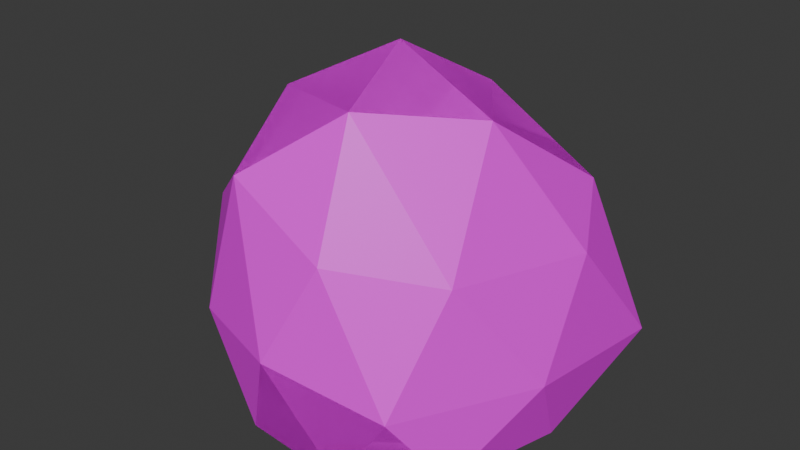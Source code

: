 # Source: bush1.blend  (saved by Blender 4.4.32; exported with 4.5.12 LTS)
import bpy
from mathutils import Matrix  # noqa: F401  (used for matrix-valued properties, if any)

bpy.ops.wm.read_factory_settings(use_empty=True)
scene = bpy.context.scene
scene.name = 'Scene'

# ---- collections
col_collection = bpy.data.collections.new('Collection'); scene.collection.children.link(col_collection)

# ---- images (referenced by path relative to the original .blend; pixels are not part of the script)
import os
ASSET_DIR = os.environ.get("B2B_ASSET_DIR", "")  # directory of the original .blend (textures are referenced by path, not embedded)
HERE = os.path.dirname(os.path.abspath(__file__))  # packed textures are extracted next to this script under _unpacked/

def load_image(name, relpath, width, height, colorspace="sRGB"):
    """Load a texture the original file referenced (path relative to the .blend, or extracted next to this script)."""
    p = next((c for c in (os.path.join(HERE, relpath), os.path.join(ASSET_DIR, relpath)) if relpath and os.path.exists(c)), "")
    if p:
        img = bpy.data.images.load(p, check_existing=True)
        img.name = name
    else:  # same state as the original file: an image datablock whose file is absent (Cycles renders it pink)
        img = bpy.data.images.new(name, width, height)
        img.source = "FILE"
        img.filepath = "//" + (relpath or name)
    img.colorspace_settings.name = colorspace
    return img
img_simplenature_texture_01_png = load_image('SimpleNature_Texture_01.png', 'SimpleNature_Texture_01.png', 1024, 1024, 'sRGB')

# ---- materials (node trees are filled in below, after node groups)
mat_nature_mat_01 = bpy.data.materials.new('Nature_Mat_01')
mat_nature_mat_01.roughness = 0.5

# ---- material node trees
mat_nature_mat_01.use_nodes = True; mat_nature_mat_01.node_tree.nodes.clear()
_N = mat_nature_mat_01.node_tree.nodes; _L = mat_nature_mat_01.node_tree.links
n0 = _N.new('ShaderNodeBsdfPrincipled'); n0.name = 'Principled BSDF'; n0.location = (10, 300)
n0.inputs[27].default_value = (0.8, 0.8, 0.8, 1.0)
n1 = _N.new('ShaderNodeOutputMaterial'); n1.name = 'Material Output'; n1.location = (300, 300)
n2 = _N.new('ShaderNodeNormalMap'); n2.name = 'Normal Map'; n2.location = (-300, -300)
n2.label = 'Normal/Map'
n3 = _N.new('ShaderNodeTexImage'); n3.name = 'Image Texture'; n3.location = (-300, 600)
n3.image = img_simplenature_texture_01_png
_L.new(n0.outputs[0], n1.inputs[0])
_L.new(n2.outputs[0], n0.inputs[5])
_L.new(n3.outputs[0], n0.inputs[0])
n1.is_active_output = True

# ---- world
world_world = bpy.data.worlds.new('World'); scene.world = world_world
world_world.use_nodes = True; world_world.node_tree.nodes.clear()
_N = world_world.node_tree.nodes; _L = world_world.node_tree.links
n0 = _N.new('ShaderNodeOutputWorld'); n0.name = 'World Output'; n0.location = (300, 300)
n1 = _N.new('ShaderNodeBackground'); n1.name = 'Background'; n1.location = (10, 300)
n1.inputs[0].default_value = (0.05088, 0.05088, 0.05088, 1.0)
_L.new(n1.outputs[0], n0.inputs[0])
n0.is_active_output = True
world_world.color = (0.05088, 0.05088, 0.05088)
world_world.sun_shadow_jitter_overblur = 0.0

# ---- meshes
me_icosphere_083 = bpy.data.meshes.new('Icosphere.083')
me_icosphere_083.from_pydata([(0.8087, 0.6406, -0.127), (28.4, 2.825, 18.81), (-10.67, 5.093, 32.12), (-34.17, 2.473, -0.5147), (-10.6, 2.473, -32.95), (28.4, -1.661, -34.08), (7.615, 47.72, 31.2), (-31.33, 45.96, 18.33), (-39.91, 31.41, -27.8), (10.79, 40.7, -37.32), (34.91, 40.74, -15.57), (0.1902, 80.39, -0.7012), (-5.576, -1.486, 19.0), (17.03, -1.946, 10.8), (10.66, 1.383, 30.79), (33.24, -0.08414, -10.06), (17.03, -2.535, -17.63), (-19.41, -2.014, -0.09887), (-25.61, 1.383, 19.01), (-5.553, -2.014, -19.16), (-27.4, 0.1706, -20.23), (10.83, -0.5269, -33.13), (37.07, 18.89, 0.388), (37.07, 13.05, -38.94), (-2.38, 26.31, 37.07), (22.59, 20.12, 30.64), (-37.72, 19.46, 10.61), (-24.79, 26.31, 29.79), (-28.98, 15.62, -35.2), (-42.83, 15.62, -16.14), (23.22, 15.79, -45.56), (-0.708, 17.98, -39.51), (26.44, 43.62, 16.49), (-15.55, 58.08, 28.75), (-39.78, 39.33, -4.654), (-16.68, 39.01, -35.66), (27.05, 49.53, -29.79), (3.828, 72.26, 17.98), (20.86, 68.8, -2.088), (-18.62, 70.27, 10.71), (-19.37, 61.91, -14.15), (6.982, 68.25, -21.17)], [], [(0, 13, 12), (1, 13, 15), (0, 12, 17), (0, 17, 19), (0, 19, 16), (1, 15, 22), (2, 14, 24), (3, 18, 26), (4, 20, 28), (5, 21, 30), (1, 22, 25), (2, 24, 27), (3, 26, 29), (4, 28, 31), (5, 30, 23), (6, 32, 37), (7, 33, 39), (8, 34, 40), (9, 35, 41), (10, 36, 38), (38, 41, 11), (38, 36, 41), (36, 9, 41), (41, 40, 11), (41, 35, 40), (35, 8, 40), (40, 39, 11), (40, 34, 39), (34, 7, 39), (39, 37, 11), (39, 33, 37), (33, 6, 37), (37, 38, 11), (37, 32, 38), (32, 10, 38), (23, 36, 10), (23, 30, 36), (30, 9, 36), (31, 35, 9), (31, 28, 35), (28, 8, 35), (29, 34, 8), (29, 26, 34), (26, 7, 34), (27, 33, 7), (27, 24, 33), (24, 6, 33), (25, 32, 6), (25, 22, 32), (22, 10, 32), (30, 31, 9), (30, 21, 31), (21, 4, 31), (28, 29, 8), (28, 20, 29), (20, 3, 29), (26, 27, 7), (26, 18, 27), (18, 2, 27), (24, 25, 6), (24, 14, 25), (14, 1, 25), (22, 23, 10), (22, 15, 23), (15, 5, 23), (16, 21, 5), (16, 19, 21), (19, 4, 21), (19, 20, 4), (19, 17, 20), (17, 3, 20), (17, 18, 3), (17, 12, 18), (12, 2, 18), (15, 16, 5), (15, 13, 16), (13, 0, 16), (12, 14, 2), (12, 13, 14), (13, 1, 14)])
me_icosphere_083.polygons.foreach_set('use_smooth', [True] * 80)
_k = set([(0, 12), (0, 13), (0, 16), (0, 17), (0, 19), (1, 13), (1, 14), (1, 15), (1, 22), (1, 25), (2, 14), (2, 18), (2, 24), (2, 27), (3, 17), (3, 18), (3, 20), (3, 26), (3, 29), (4, 19), (4, 20), (4, 21), (4, 28), (4, 31), (5, 15), (5, 16), (5, 21), (5, 23), (5, 30), (6, 24), (6, 25), (6, 32), (6, 33), (6, 37), (7, 26), (7, 27), (7, 33), (7, 34), (7, 39), (8, 28), (8, 29), (8, 34), (8, 35), (8, 40), (9, 30), (9, 31), (9, 35), (9, 36), (9, 41), (10, 22), (10, 23), (10, 32), (10, 36), (10, 38), (11, 37), (11, 38), (11, 39), (11, 40), (11, 41), (12, 13), (12, 14), (12, 17), (12, 18), (13, 14), (13, 15), (13, 16), (14, 24), (14, 25), (15, 16), (15, 22), (15, 23), (16, 19), (16, 21), (17, 18), (17, 19), (17, 20), (18, 26), (18, 27), (19, 20), (19, 21), (20, 28), (20, 29), (21, 30), (21, 31), (22, 23), (22, 25), (22, 32), (23, 30), (23, 36), (24, 25), (24, 27), (24, 33), (25, 32), (26, 27), (26, 29), (26, 34), (27, 33), (28, 29), (28, 31), (28, 35), (29, 34), (30, 31), (30, 36), (31, 35), (32, 37), (32, 38), (33, 37), (33, 39), (34, 39), (34, 40), (35, 40), (35, 41), (36, 38), (36, 41), (37, 38), (37, 39), (38, 41), (39, 40), (40, 41)])
me_icosphere_083.attributes.new('sharp_edge', 'BOOLEAN', 'EDGE').data.foreach_set('value', [ (min(e.vertices), max(e.vertices)) in _k for e in me_icosphere_083.edges])
_uv = me_icosphere_083.uv_layers.new(name='UVMap')
_uv.uv.foreach_set('vector', [0.2231, 0.8193, 0.2428, 0.8193, 0.2428, 0.8389, 0.2231, 0.8193, 0.2428, 0.8193, 0.2428, 0.8389, 0.2231, 0.8193, 0.2428, 0.8193, 0.2428, 0.8389, 0.2231, 0.8193, 0.2428, 0.8193, 0.2428, 0.8389, 0.2231, 0.8193, 0.2428, 0.8193, 0.2428, 0.8389, 0.2231, 0.8193, 0.2428, 0.8193, 0.2428, 0.8389, 0.2231, 0.8193, 0.2428, 0.8193, 0.2428, 0.8389, 0.2231, 0.8193, 0.2428, 0.8193, 0.2428, 0.8389, 0.2231, 0.8193, 0.2428, 0.8193, 0.2428, 0.8389, 0.2231, 0.8193, 0.2428, 0.8193, 0.2428, 0.8389, 0.2231, 0.8193, 0.2428, 0.8193, 0.2428, 0.8389, 0.2231, 0.8193, 0.2428, 0.8193, 0.2428, 0.8389, 0.2231, 0.8193, 0.2428, 0.8193, 0.2428, 0.8389, 0.2231, 0.8193, 0.2428, 0.8193, 0.2428, 0.8389, 0.2231, 0.8193, 0.2428, 0.8193, 0.2428, 0.8389, 0.2231, 0.8193, 0.2428, 0.8193, 0.2428, 0.8389, 0.2231, 0.8193, 0.2428, 0.8193, 0.2428, 0.8389, 0.2231, 0.8193, 0.2428, 0.8193, 0.2428, 0.8389, 0.2231, 0.8193, 0.2428, 0.8193, 0.2428, 0.8389, 0.2231, 0.8193, 0.2428, 0.8193, 0.2428, 0.8389, 0.2231, 0.8193, 0.2428, 0.8193, 0.2428, 0.8389, 0.2231, 0.8193, 0.2428, 0.8193, 0.2428, 0.8389, 0.2231, 0.8193, 0.2428, 0.8193, 0.2428, 0.8389, 0.2231, 0.8193, 0.2428, 0.8193, 0.2428, 0.8389, 0.2231, 0.8193, 0.2428, 0.8193, 0.2428, 0.8389, 0.2231, 0.8193, 0.2428, 0.8193, 0.2428, 0.8389, 0.2231, 0.8193, 0.2428, 0.8193, 0.2428, 0.8389, 0.2231, 0.8193, 0.2428, 0.8193, 0.2428, 0.8389, 0.2231, 0.8193, 0.2428, 0.8193, 0.2428, 0.8389, 0.2231, 0.8193, 0.2428, 0.8193, 0.2428, 0.8389, 0.2231, 0.8193, 0.2428, 0.8193, 0.2428, 0.8389, 0.2231, 0.8193, 0.2428, 0.8193, 0.2428, 0.8389, 0.2231, 0.8193, 0.2428, 0.8193, 0.2428, 0.8389, 0.2231, 0.8193, 0.2428, 0.8193, 0.2428, 0.8389, 0.2231, 0.8193, 0.2428, 0.8193, 0.2428, 0.8389, 0.2231, 0.8193, 0.2428, 0.8193, 0.2428, 0.8389, 0.2231, 0.8193, 0.2428, 0.8193, 0.2428, 0.8389, 0.2231, 0.8193, 0.2428, 0.8193, 0.2428, 0.8389, 0.2231, 0.8193, 0.2428, 0.8193, 0.2428, 0.8389, 0.2231, 0.8193, 0.2428, 0.8193, 0.2428, 0.8389, 0.2231, 0.8193, 0.2428, 0.8193, 0.2428, 0.8389, 0.2231, 0.8193, 0.2428, 0.8193, 0.2428, 0.8389, 0.2231, 0.8193, 0.2428, 0.8193, 0.2428, 0.8389, 0.2231, 0.8193, 0.2428, 0.8193, 0.2428, 0.8389, 0.2231, 0.8193, 0.2428, 0.8193, 0.2428, 0.8389, 0.2231, 0.8193, 0.2428, 0.8193, 0.2428, 0.8389, 0.2231, 0.8193, 0.2428, 0.8193, 0.2428, 0.8389, 0.2231, 0.8193, 0.2428, 0.8193, 0.2428, 0.8389, 0.2231, 0.8193, 0.2428, 0.8193, 0.2428, 0.8389, 0.2231, 0.8193, 0.2428, 0.8193, 0.2428, 0.8389, 0.2231, 0.8193, 0.2428, 0.8193, 0.2428, 0.8389, 0.2231, 0.8193, 0.2428, 0.8193, 0.2428, 0.8389, 0.2231, 0.8193, 0.2428, 0.8193, 0.2428, 0.8389, 0.2231, 0.8193, 0.2428, 0.8193, 0.2428, 0.8389, 0.2231, 0.8193, 0.2428, 0.8193, 0.2428, 0.8389, 0.2231, 0.8193, 0.2428, 0.8193, 0.2428, 0.8389, 0.2231, 0.8193, 0.2428, 0.8193, 0.2428, 0.8389, 0.2231, 0.8193, 0.2428, 0.8193, 0.2428, 0.8389, 0.2231, 0.8193, 0.2428, 0.8193, 0.2428, 0.8389, 0.2231, 0.8193, 0.2428, 0.8193, 0.2428, 0.8389, 0.2231, 0.8193, 0.2428, 0.8193, 0.2428, 0.8389, 0.2231, 0.8193, 0.2428, 0.8193, 0.2428, 0.8389, 0.2231, 0.8193, 0.2428, 0.8193, 0.2428, 0.8389, 0.2231, 0.8193, 0.2428, 0.8193, 0.2428, 0.8389, 0.2231, 0.8193, 0.2428, 0.8193, 0.2428, 0.8389, 0.2231, 0.8193, 0.2428, 0.8193, 0.2428, 0.8389, 0.2231, 0.8193, 0.2428, 0.8193, 0.2428, 0.8389, 0.2231, 0.8193, 0.2428, 0.8193, 0.2428, 0.8389, 0.2231, 0.8193, 0.2428, 0.8193, 0.2428, 0.8389, 0.2231, 0.8193, 0.2428, 0.8193, 0.2428, 0.8389, 0.2231, 0.8193, 0.2428, 0.8193, 0.2428, 0.8389, 0.2231, 0.8193, 0.2428, 0.8193, 0.2428, 0.8389, 0.2231, 0.8193, 0.2428, 0.8193, 0.2428, 0.8389, 0.2231, 0.8193, 0.2428, 0.8193, 0.2428, 0.8389, 0.2231, 0.8193, 0.2428, 0.8193, 0.2428, 0.8389, 0.2231, 0.8193, 0.2428, 0.8193, 0.2428, 0.8389, 0.2231, 0.8193, 0.2428, 0.8193, 0.2428, 0.8389, 0.2231, 0.8193, 0.2428, 0.8193, 0.2428, 0.8389, 0.2231, 0.8193, 0.2428, 0.8193, 0.2428, 0.8389, 0.2231, 0.8193, 0.2428, 0.8193, 0.2428, 0.8389])
me_icosphere_083.materials.append(mat_nature_mat_01)
me_icosphere_083.update()
me_icosphere_083.normals_split_custom_set([tuple(v) for v in zip(*[iter([-0.06828, -0.9888, -0.1327, -0.06828, -0.9888, -0.1327, -0.06828, -0.9888, -0.1327, 0.2944, -0.9447, 0.1446, 0.2944, -0.9447, 0.1446, 0.2944, -0.9447, 0.1446, 0.1298, -0.9893, -0.06664, 0.1298, -0.9893, -0.06664, 0.1298, -0.9893, -0.06664, 0.1297, -0.9871, 0.09426, 0.1297, -0.9871, 0.09426, 0.1297, -0.9871, 0.09426, -0.03292, -0.9883, 0.1488, -0.03292, -0.9883, 0.1488, -0.03292, -0.9883, 0.1488, 0.9379, -0.2921, 0.1869, 0.9379, -0.2921, 0.1869, 0.9379, -0.2921, 0.1869, 0.01999, -0.2344, 0.9719, 0.01999, -0.2344, 0.9719, 0.01999, -0.2344, 0.9719, -0.8455, -0.4049, 0.3482, -0.8455, -0.4049, 0.3482, -0.8455, -0.4049, 0.3482, -0.3939, -0.6602, -0.6395, -0.3939, -0.6602, -0.6395, -0.3939, -0.6602, -0.6395, -0.08105, -0.5642, -0.8216, -0.08105, -0.5642, -0.8216, -0.08105, -0.5642, -0.8216, 0.9021, 0.007733, 0.4315, 0.9021, 0.007733, 0.4315, 0.9021, 0.007733, 0.4315, -0.3075, -0.1005, 0.9462, -0.3075, -0.1005, 0.9462, -0.3075, -0.1005, 0.9462, -0.9145, -0.3374, 0.2232, -0.9145, -0.3374, 0.2232, -0.9145, -0.3374, 0.2232, -0.116, -0.3231, -0.9392, -0.116, -0.3231, -0.9392, -0.116, -0.3231, -0.9392, 0.3084, -0.457, -0.8343, 0.3084, -0.457, -0.8343, 0.3084, -0.457, -0.8343, 0.6091, 0.447, 0.6551, 0.6091, 0.447, 0.6551, 0.6091, 0.447, 0.6551, -0.7115, 0.52, 0.4726, -0.7115, 0.52, 0.4726, -0.7115, 0.52, 0.4726, -0.7673, 0.6079, -0.2039, -0.7673, 0.6079, -0.2039, -0.7673, 0.6079, -0.2039, -0.08288, 0.4957, -0.8645, -0.08288, 0.4957, -0.8645, -0.08288, 0.4957, -0.8645, 0.8499, 0.5023, -0.1594, 0.8499, 0.5023, -0.1594, 0.8499, 0.5023, -0.1594, 0.4413, 0.8283, -0.3451, 0.4413, 0.8283, -0.3451, 0.4413, 0.8283, -0.3451, 0.5252, 0.7491, -0.4038, 0.5252, 0.7491, -0.4038, 0.5252, 0.7491, -0.4038, 0.1148, 0.5144, -0.8498, 0.1148, 0.5144, -0.8498, 0.1148, 0.5144, -0.8498, -0.3319, 0.7588, -0.5604, -0.3319, 0.7588, -0.5604, -0.3319, 0.7588, -0.5604, -0.3379, 0.6231, -0.7054, -0.3379, 0.6231, -0.7054, -0.3379, 0.6231, -0.7054, -0.4255, 0.5926, -0.684, -0.4255, 0.5926, -0.684, -0.4255, 0.5926, -0.684, -0.5709, 0.7832, -0.2462, -0.5709, 0.7832, -0.2462, -0.5709, 0.7832, -0.2462, -0.7664, 0.6155, -0.1838, -0.7664, 0.6155, -0.1838, -0.7664, 0.6155, -0.1838, -0.8506, 0.4977, 0.1694, -0.8506, 0.4977, 0.1694, -0.8506, 0.4977, 0.1694, -0.2153, 0.8792, 0.425, -0.2153, 0.8792, 0.425, -0.2153, 0.8792, 0.425, -0.2539, 0.7808, 0.5709, -0.2539, 0.7808, 0.5709, -0.2539, 0.7808, 0.5709, 0.1257, 0.4855, 0.8651, 0.1257, 0.4855, 0.8651, 0.1257, 0.4855, 0.8651, 0.4848, 0.8325, 0.2683, 0.4848, 0.8325, 0.2683, 0.4848, 0.8325, 0.2683, 0.6928, 0.5212, 0.4983, 0.6928, 0.5212, 0.4983, 0.6928, 0.5212, 0.4983, 0.9109, 0.356, 0.2087, 0.9109, 0.356, 0.2087, 0.9109, 0.356, 0.2087, 0.8987, 0.3217, -0.2981, 0.8987, 0.3217, -0.2981, 0.8987, 0.3217, -0.2981, 0.4594, 0.3328, -0.8235, 0.4594, 0.3328, -0.8235, 0.4594, 0.3328, -0.8235, 0.2004, 0.3961, -0.8961, 0.2004, 0.3961, -0.8961, 0.2004, 0.3961, -0.8961, -0.06776, 0.1293, -0.9893, -0.06776, 0.1293, -0.9893, -0.06776, 0.1293, -0.9893, -0.1552, 0.06224, -0.9859, -0.1552, 0.06224, -0.9859, -0.1552, 0.06224, -0.9859, -0.3667, 0.1749, -0.9137, -0.3667, 0.1749, -0.9137, -0.3667, 0.1749, -0.9137, -0.9878, 0.1492, -0.04576, -0.9878, 0.1492, -0.04576, -0.9878, 0.1492, -0.04576, -0.9825, 0.03798, 0.1824, -0.9825, 0.03798, 0.1824, -0.9825, 0.03798, 0.1824, -0.9417, 0.1378, 0.3068, -0.9417, 0.1378, 0.3068, -0.9417, 0.1378, 0.3068, -0.6467, 0.2123, 0.7326, -0.6467, 0.2123, 0.7326, -0.6467, 0.2123, 0.7326, -0.3068, 0.1203, 0.9441, -0.3068, 0.1203, 0.9441, -0.3068, 0.1203, 0.9441, 0.01355, 0.2588, 0.9658, 0.01355, 0.2588, 0.9658, 0.01355, 0.2588, 0.9658, 0.6252, 0.3249, 0.7096, 0.6252, 0.3249, 0.7096, 0.6252, 0.3249, 0.7096, 0.8983, 0.1092, 0.4256, 0.8983, 0.1092, 0.4256, 0.8983, 0.1092, 0.4256, 0.9397, 0.2574, 0.2252, 0.9397, 0.2574, 0.2252, 0.9397, 0.2574, 0.2252, -0.2224, 0.2041, -0.9534, -0.2224, 0.2041, -0.9534, -0.2224, 0.2041, -0.9534, -0.2572, -0.4543, -0.8529, -0.2572, -0.4543, -0.8529, -0.2572, -0.4543, -0.8529, -0.05784, -0.3573, -0.9322, -0.05784, -0.3573, -0.9322, -0.05784, -0.3573, -0.9322, -0.7782, -0.2733, -0.5654, -0.7782, -0.2733, -0.5654, -0.7782, -0.2733, -0.5654, -0.6775, -0.5465, -0.4922, -0.6775, -0.5465, -0.4922, -0.6775, -0.5465, -0.4922, -0.7193, -0.674, -0.1683, -0.7193, -0.674, -0.1683, -0.7193, -0.674, -0.1683, -0.8354, 0.04188, 0.548, -0.8354, 0.04188, 0.548, -0.8354, 0.04188, 0.548, -0.7653, -0.2343, 0.5995, -0.7653, -0.2343, 0.5995, -0.7653, -0.2343, 0.5995, -0.5841, -0.3061, 0.7518, -0.5841, -0.3061, 0.7518, -0.5841, -0.3061, 0.7518, 0.2779, 0.1315, 0.9516, 0.2779, 0.1315, 0.9516, 0.2779, 0.1315, 0.9516, 0.217, -0.1302, 0.9674, 0.217, -0.1302, 0.9674, 0.217, -0.1302, 0.9674, 0.5451, -0.3409, 0.7659, 0.5451, -0.3409, 0.7659, 0.5451, -0.3409, 0.7659, 0.996, 0.08881, -0.01319, 0.996, 0.08881, -0.01319, 0.996, 0.08881, -0.01319, 0.9762, -0.2145, 0.03186, 0.9762, -0.2145, 0.03186, 0.9762, -0.2145, 0.03186, 0.834, -0.5356, -0.133, 0.834, -0.5356, -0.133, 0.834, -0.5356, -0.133, -0.06954, -0.9925, -0.1008, -0.06954, -0.9925, -0.1008, -0.06954, -0.9925, -0.1008, -0.01456, -0.9923, -0.1227, -0.01456, -0.9923, -0.1227, -0.01456, -0.9923, -0.1227, -0.1359, -0.9557, -0.2612, -0.1359, -0.9557, -0.2612, -0.1359, -0.9557, -0.2612, -0.08192, -0.9562, -0.2811, -0.08192, -0.9562, -0.2811, -0.08192, -0.9562, -0.2811, -0.09589, -0.993, -0.06967, -0.09589, -0.993, -0.06967, -0.09589, -0.993, -0.06967, -0.2911, -0.9566, 0.01179, -0.2911, -0.9566, 0.01179, -0.2911, -0.9566, 0.01179, -0.2919, -0.9535, 0.07482, -0.2919, -0.9535, 0.07482, -0.2919, -0.9535, 0.07482, -0.1406, -0.9816, 0.1289, -0.1406, -0.9816, 0.1289, -0.1406, -0.9816, 0.1289, -0.131, -0.9057, 0.4032, -0.1309, -0.9057, 0.4033, -0.1296, -0.9056, 0.4038, 0.1317, -0.9905, 0.03844, 0.1317, -0.9905, 0.03844, 0.1317, -0.9905, 0.03844, 0.14, -0.9899, 0.0205, 0.14, -0.9899, 0.0205, 0.14, -0.9899, 0.0205, -0.1709, -0.9851, 0.0204, -0.1709, -0.9851, 0.0204, -0.1709, -0.9851, 0.0204, -0.131, -0.9057, 0.4032, -0.1324, -0.9057, 0.4027, -0.1309, -0.9057, 0.4033, 0.04454, -0.983, 0.1779, 0.04454, -0.983, 0.1779, 0.04454, -0.983, 0.1779, 0.2332, -0.9445, 0.2316, 0.2332, -0.9445, 0.2316, 0.2332, -0.9445, 0.2316])] * 3)])
me_icosphere_001 = bpy.data.meshes.new('Icosphere.001')
me_icosphere_001.from_pydata([(28.4, 2.825, 18.81), (-10.67, 5.093, 32.12), (-34.17, 2.473, -0.5147), (-10.6, 2.473, -32.95), (28.4, -1.661, -34.08), (-31.33, 45.96, 18.33), (-39.91, 31.41, -27.8), (0.1902, 80.39, -0.7012), (10.66, 1.383, 30.79), (-25.61, 1.383, 19.01), (37.07, 13.05, -38.94), (-2.38, 26.31, 37.07), (22.59, 20.12, 30.64), (-37.72, 19.46, 10.61), (-28.98, 15.62, -35.2), (-42.83, 15.62, -16.14), (23.22, 15.79, -45.56), (-15.55, 58.08, 28.75), (-39.78, 39.33, -4.654), (27.05, 49.53, -29.79), (3.828, 72.26, 17.98), (20.86, 68.8, -2.088), (-18.62, 70.27, 10.71), (6.982, 68.25, -21.17)], [], [(23, 6, 7), (11, 17, 1), (22, 20, 7), (19, 16, 14), (8, 11, 1), (14, 3, 2), (21, 0, 10), (16, 4, 3), (8, 3, 0), (12, 21, 20), (13, 2, 9), (5, 22, 18), (20, 21, 7), (10, 16, 19), (21, 23, 7), (10, 19, 21), (20, 11, 12), (18, 7, 6), (8, 0, 12), (10, 0, 4), (13, 1, 5), (18, 6, 15), (22, 17, 20), (6, 23, 14), (23, 19, 14), (8, 12, 11), (2, 15, 14), (15, 6, 14), (21, 12, 0), (3, 14, 16), (16, 10, 4), (1, 9, 8), (9, 2, 3), (8, 9, 3), (3, 4, 0), (13, 15, 2), (5, 17, 22), (21, 19, 23), (20, 17, 11), (18, 22, 7), (9, 1, 13), (1, 17, 5), (15, 13, 18), (13, 5, 18)])
me_icosphere_001.polygons.foreach_set('use_smooth', [True] * 44)
_k = set([(0, 3), (0, 4), (0, 8), (0, 10), (0, 12), (0, 21), (1, 5), (1, 8), (1, 9), (1, 11), (1, 13), (1, 17), (2, 3), (2, 9), (2, 13), (2, 15), (3, 4), (3, 8), (3, 9), (3, 14), (3, 16), (4, 10), (4, 16), (5, 13), (5, 17), (5, 18), (5, 22), (6, 7), (6, 14), (6, 15), (6, 18), (6, 23), (7, 18), (7, 20), (7, 21), (7, 22), (7, 23), (8, 9), (8, 11), (8, 12), (9, 13), (10, 16), (10, 19), (10, 21), (11, 12), (11, 17), (11, 20), (12, 20), (12, 21), (13, 15), (13, 18), (14, 15), (14, 16), (14, 19), (14, 23), (15, 18), (16, 19), (17, 20), (17, 22), (18, 22), (19, 21), (19, 23), (20, 21), (20, 22), (21, 23)])
me_icosphere_001.attributes.new('sharp_edge', 'BOOLEAN', 'EDGE').data.foreach_set('value', [ (min(e.vertices), max(e.vertices)) in _k for e in me_icosphere_001.edges])
_uv = me_icosphere_001.uv_layers.new(name='UVMap')
_uv.uv.foreach_set('vector', [0.2231, 0.8193, 0.2428, 0.8193, 0.2428, 0.8389, 0.2428, 0.8193, 0.2428, 0.8389, 0.2231, 0.8193, 0.2231, 0.8193, 0.2428, 0.8193, 0.2428, 0.8389, 0.2428, 0.8389, 0.2231, 0.8193, 0.2231, 0.8193, 0.2428, 0.8193, 0.2428, 0.8389, 0.2231, 0.8193, 0.2428, 0.8389, 0.2231, 0.8193, 0.2428, 0.8193, 0.2428, 0.8389, 0.2231, 0.8193, 0.2428, 0.8193, 0.2428, 0.8193, 0.2231, 0.8193, 0.2231, 0.8193, 0.2428, 0.8193, 0.2428, 0.8193, 0.2428, 0.8193, 0.2231, 0.8193, 0.2428, 0.8389, 0.2428, 0.8389, 0.2428, 0.8193, 0.2231, 0.8193, 0.2428, 0.8193, 0.2231, 0.8193, 0.2428, 0.8389, 0.2231, 0.8193, 0.2231, 0.8193, 0.2428, 0.8193, 0.2428, 0.8389, 0.2231, 0.8193, 0.2428, 0.8193, 0.2428, 0.8389, 0.2231, 0.8193, 0.2428, 0.8193, 0.2428, 0.8389, 0.2231, 0.8193, 0.2428, 0.8193, 0.2428, 0.8389, 0.2428, 0.8389, 0.2231, 0.8193, 0.2428, 0.8193, 0.2428, 0.8193, 0.2428, 0.8389, 0.2231, 0.8193, 0.2231, 0.8193, 0.2428, 0.8193, 0.2428, 0.8389, 0.2428, 0.8389, 0.2231, 0.8193, 0.2428, 0.8193, 0.2231, 0.8193, 0.2428, 0.8193, 0.2428, 0.8389, 0.2428, 0.8193, 0.2428, 0.8389, 0.2231, 0.8193, 0.2231, 0.8193, 0.2428, 0.8193, 0.2428, 0.8193, 0.2428, 0.8193, 0.2428, 0.8389, 0.2231, 0.8193, 0.2428, 0.8389, 0.2428, 0.8389, 0.2231, 0.8193, 0.2428, 0.8193, 0.2428, 0.8389, 0.2428, 0.8389, 0.2428, 0.8193, 0.2428, 0.8193, 0.2428, 0.8389, 0.2428, 0.8193, 0.2428, 0.8389, 0.2428, 0.8389, 0.2428, 0.8389, 0.2428, 0.8389, 0.2231, 0.8193, 0.2231, 0.8193, 0.2428, 0.8193, 0.2428, 0.8193, 0.2428, 0.8193, 0.2428, 0.8389, 0.2231, 0.8193, 0.2428, 0.8193, 0.2428, 0.8193, 0.2428, 0.8193, 0.2428, 0.8193, 0.2428, 0.8193, 0.2428, 0.8193, 0.2428, 0.8193, 0.2428, 0.8193, 0.2428, 0.8193, 0.2428, 0.8193, 0.2428, 0.8389, 0.2428, 0.8193, 0.2428, 0.8193, 0.2428, 0.8389, 0.2231, 0.8193, 0.2231, 0.8193, 0.2428, 0.8193, 0.2428, 0.8389, 0.2231, 0.8193, 0.2428, 0.8193, 0.2428, 0.8193, 0.2428, 0.8389, 0.2428, 0.8389, 0.2231, 0.8193, 0.2428, 0.8193, 0.2428, 0.8193, 0.2428, 0.8389, 0.2231, 0.8193, 0.2428, 0.8193, 0.2231, 0.8193, 0.2428, 0.8193, 0.2428, 0.8193, 0.2428, 0.8389, 0.2231, 0.8193, 0.2231, 0.8193, 0.2428, 0.8193, 0.2231, 0.8193, 0.2428, 0.8193, 0.2428, 0.8193])
me_icosphere_001.materials.append(mat_nature_mat_01)
me_icosphere_001.update()
me_icosphere_001.normals_split_custom_set([tuple(v) for v in zip(*[iter([-0.4609, 0.6876, -0.561, -0.4609, 0.6876, -0.561, -0.4609, 0.6876, -0.561, -0.524, 0.006069, 0.8517, -0.524, 0.006069, 0.8517, -0.524, 0.006069, 0.8517, -0.2153, 0.8792, 0.425, -0.2153, 0.8792, 0.425, -0.2153, 0.8792, 0.425, -0.1767, 0.4332, -0.8838, -0.1767, 0.4332, -0.8838, -0.1767, 0.4332, -0.8838, 0.01999, -0.2344, 0.9719, 0.01999, -0.2344, 0.9719, 0.01999, -0.2344, 0.9719, -0.5099, -0.7764, -0.3705, -0.5099, -0.7764, -0.3705, -0.5099, -0.7763, -0.3705, 0.9704, 0.1665, 0.1752, 0.9704, 0.1665, 0.1752, 0.9704, 0.1665, 0.1752, -0.08372, -0.5646, -0.8211, -0.08372, -0.5646, -0.8211, -0.08372, -0.5646, -0.8211, 0.05677, -0.9977, -0.03599, 0.05677, -0.9977, -0.03599, 0.05677, -0.9977, -0.03599, 0.7321, 0.3978, 0.5529, 0.7321, 0.3978, 0.5529, 0.7321, 0.3978, 0.5529, -0.8455, -0.4049, 0.3482, -0.8455, -0.4049, 0.3482, -0.8455, -0.4049, 0.3482, -0.8506, 0.4977, 0.1694, -0.8506, 0.4977, 0.1694, -0.8506, 0.4977, 0.1694, 0.4848, 0.8325, 0.2683, 0.4848, 0.8325, 0.2683, 0.4848, 0.8325, 0.2683, 0.4594, 0.3328, -0.8235, 0.4594, 0.3328, -0.8235, 0.4594, 0.3328, -0.8235, 0.4413, 0.8283, -0.3451, 0.4413, 0.8283, -0.3451, 0.4413, 0.8283, -0.3451, 0.966, 0.2559, 0.03801, 0.966, 0.2559, 0.03801, 0.966, 0.2559, 0.03801, 0.3113, 0.3286, 0.8917, 0.3113, 0.3286, 0.8917, 0.3113, 0.3286, 0.8917, -0.6857, 0.6898, -0.2324, -0.6857, 0.6898, -0.2324, -0.6857, 0.6898, -0.2324, 0.5451, -0.3409, 0.7659, 0.5451, -0.3409, 0.7659, 0.5451, -0.3409, 0.7659, 0.8667, -0.4971, 0.04216, 0.8667, -0.4971, 0.04216, 0.8667, -0.4971, 0.04216, -0.6427, -0.06726, 0.7632, -0.6427, -0.06726, 0.7632, -0.6427, -0.06726, 0.7632, -0.9878, 0.1492, -0.04576, -0.9878, 0.1492, -0.04576, -0.9878, 0.1492, -0.04576, -0.2539, 0.7808, 0.5709, -0.2539, 0.7808, 0.5709, -0.2539, 0.7808, 0.5709, -0.1369, 0.3416, -0.9298, -0.1369, 0.3416, -0.9298, -0.1369, 0.3416, -0.9298, -0.1039, 0.322, -0.941, -0.1039, 0.322, -0.941, -0.1039, 0.322, -0.941, 0.217, -0.1302, 0.9674, 0.217, -0.1302, 0.9674, 0.217, -0.1302, 0.9674, -0.5099, -0.7763, -0.3705, -0.5099, -0.7763, -0.3705, -0.5099, -0.7764, -0.3705, -0.7782, -0.2733, -0.5654, -0.7782, -0.2733, -0.5654, -0.7782, -0.2733, -0.5654, 0.9609, 0.1772, 0.2126, 0.9609, 0.1772, 0.2126, 0.9609, 0.1772, 0.2126, -0.1769, -0.4014, -0.8987, -0.1769, -0.4014, -0.8987, -0.1769, -0.4014, -0.8987, 0.3084, -0.457, -0.8343, 0.3084, -0.457, -0.8343, 0.3084, -0.457, -0.8343, -0.1319, -0.9043, 0.406, -0.1319, -0.9043, 0.406, -0.1319, -0.9043, 0.406, -0.04781, -0.9983, -0.03473, -0.04781, -0.9983, -0.03473, -0.04781, -0.9983, -0.03473, 0.006224, -0.9998, -0.01916, 0.006224, -0.9998, -0.01916, 0.006224, -0.9998, -0.01916, -0.1026, -0.9912, 0.08406, -0.1026, -0.9912, 0.08406, -0.1026, -0.9912, 0.08406, -0.9145, -0.3374, 0.2232, -0.9145, -0.3374, 0.2232, -0.9145, -0.3374, 0.2232, -0.7115, 0.52, 0.4726, -0.7115, 0.52, 0.4726, -0.7115, 0.52, 0.4726, 0.5252, 0.7491, -0.4038, 0.5252, 0.7491, -0.4038, 0.5252, 0.7491, -0.4038, 0.2528, 0.342, 0.905, 0.2528, 0.342, 0.905, 0.2528, 0.342, 0.905, -0.6189, 0.6456, -0.4474, -0.6189, 0.6456, -0.4474, -0.6189, 0.6456, -0.4474, -0.6463, -0.08056, 0.7588, -0.6463, -0.08056, 0.7588, -0.6463, -0.08056, 0.7588, -0.5522, 0.00232, 0.8337, -0.5522, 0.00232, 0.8337, -0.5522, 0.00232, 0.8337, -0.9825, 0.03798, 0.1824, -0.9825, 0.03798, 0.1824, -0.9825, 0.03798, 0.1824, -0.9417, 0.1378, 0.3068, -0.9417, 0.1378, 0.3068, -0.9417, 0.1378, 0.3068])] * 3)])

# ---- objects
ob_bush_01_lod0 = bpy.data.objects.new('Bush_01_LOD0', me_icosphere_083)
ob_bush_01_lod1 = bpy.data.objects.new('Bush_01_LOD1', me_icosphere_001)

# ---- transforms, parenting, visibility, modifiers, constraints
ob_bush_01_lod0.location = (0.0, 0.0, 0.0)
ob_bush_01_lod0.rotation_euler = (1.571, -0.0, 0.0)
ob_bush_01_lod0.scale = (0.01, 0.01, 0.01)
ob_bush_01_lod0.color = (0.8, 0.8, 0.8, 1.0)
ob_bush_01_lod1.location = (0.0, 0.0, 0.0)
ob_bush_01_lod1.rotation_euler = (1.571, -0.0, 0.0)
ob_bush_01_lod1.scale = (0.01, 0.01, 0.01)
ob_bush_01_lod1.color = (0.8, 0.8, 0.8, 1.0)

# ---- collection membership
col_collection.objects.link(ob_bush_01_lod0)
col_collection.objects.link(ob_bush_01_lod1)

# ---- scene / render settings (as saved in the file)
scene.frame_start = 1; scene.frame_end = 250; scene.frame_set(1)
scene.render.engine = 'BLENDER_EEVEE_NEXT'
bpy.context.view_layer.update()

# ---- added for rendering (the .blend has no active camera and no usable light): camera, sun
cam_auto = bpy.data.cameras.new('AutoCamera')
cam_auto.lens = 50.0
cam_auto.sensor_width = 36.0
cam_auto.clip_end = 1000.0
ob_auto_camera = bpy.data.objects.new('AutoCamera', cam_auto)
scene.collection.objects.link(ob_auto_camera)
ob_auto_camera.location = (1.28259, -1.53124, 1.4384)
ob_auto_camera.rotation_euler = (1.09748, -7.21219e-08, 0.694738)
scene.camera = ob_auto_camera
light_auto_sun = bpy.data.lights.new('AutoSun', 'SUN')
light_auto_sun.energy = 3.0
light_auto_sun.angle = 0.0523599
ob_auto_sun = bpy.data.objects.new('AutoSun', light_auto_sun)
scene.collection.objects.link(ob_auto_sun)
ob_auto_sun.rotation_euler = (0.872665, 0.174533, 0.523599)
bpy.context.view_layer.update()
